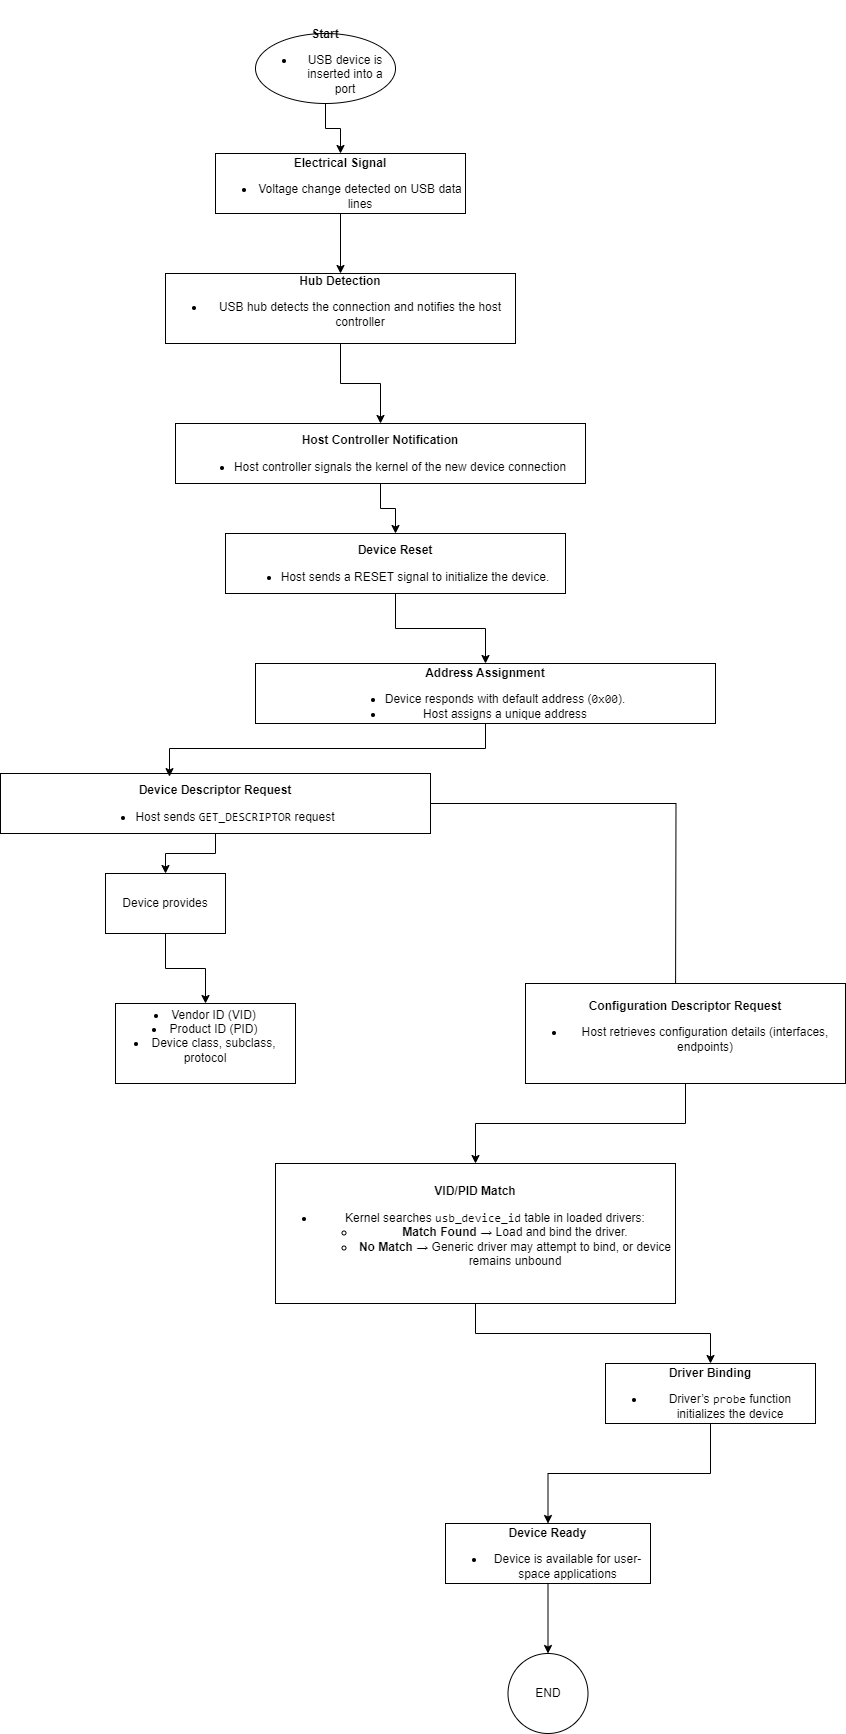

The diagram above was exported from draw.io. Its source (the exported page's mxGraphModel, read from the mxfile embedded in the PNG):
<mxGraphModel dx="1760" dy="1629" grid="1" gridSize="10" guides="1" tooltips="1" connect="1" arrows="1" fold="1" page="1" pageScale="1" pageWidth="850" pageHeight="1100" math="0" shadow="0">
  <root>
    <mxCell id="0" />
    <mxCell id="1" parent="0" />
    <mxCell id="nq4IlNe8czT-bY7iF2Sm-5" value="" style="edgeStyle=orthogonalEdgeStyle;rounded=0;orthogonalLoop=1;jettySize=auto;html=1;" parent="1" source="nq4IlNe8czT-bY7iF2Sm-2" target="nq4IlNe8czT-bY7iF2Sm-3" edge="1">
      <mxGeometry relative="1" as="geometry" />
    </mxCell>
    <mxCell id="nq4IlNe8czT-bY7iF2Sm-2" value="&#10;&lt;p&gt;&lt;strong&gt;Start&lt;/strong&gt;&lt;/p&gt;&lt;ul&gt;&lt;li&gt;USB device is inserted into a port&lt;/li&gt;&lt;/ul&gt;&#10;&#10;" style="ellipse;whiteSpace=wrap;html=1;" parent="1" vertex="1">
      <mxGeometry x="250" y="-10" width="140" height="70" as="geometry" />
    </mxCell>
    <mxCell id="nq4IlNe8czT-bY7iF2Sm-7" value="" style="edgeStyle=orthogonalEdgeStyle;rounded=0;orthogonalLoop=1;jettySize=auto;html=1;" parent="1" source="nq4IlNe8czT-bY7iF2Sm-3" target="nq4IlNe8czT-bY7iF2Sm-6" edge="1">
      <mxGeometry relative="1" as="geometry" />
    </mxCell>
    <mxCell id="nq4IlNe8czT-bY7iF2Sm-3" value="&lt;p&gt;&lt;strong&gt;Electrical Signal&lt;/strong&gt;&lt;/p&gt;&lt;ul&gt;&lt;li&gt;Voltage change detected on USB data lines&lt;/li&gt;&lt;/ul&gt;" style="rounded=0;whiteSpace=wrap;html=1;" parent="1" vertex="1">
      <mxGeometry x="210" y="110" width="250" height="60" as="geometry" />
    </mxCell>
    <mxCell id="nq4IlNe8czT-bY7iF2Sm-4" style="edgeStyle=orthogonalEdgeStyle;rounded=0;orthogonalLoop=1;jettySize=auto;html=1;exitX=0.5;exitY=1;exitDx=0;exitDy=0;" parent="1" source="nq4IlNe8czT-bY7iF2Sm-2" target="nq4IlNe8czT-bY7iF2Sm-2" edge="1">
      <mxGeometry relative="1" as="geometry" />
    </mxCell>
    <mxCell id="nq4IlNe8czT-bY7iF2Sm-9" value="" style="edgeStyle=orthogonalEdgeStyle;rounded=0;orthogonalLoop=1;jettySize=auto;html=1;" parent="1" source="nq4IlNe8czT-bY7iF2Sm-6" target="nq4IlNe8czT-bY7iF2Sm-8" edge="1">
      <mxGeometry relative="1" as="geometry" />
    </mxCell>
    <mxCell id="nq4IlNe8czT-bY7iF2Sm-6" value="&#10;&lt;p&gt;&lt;strong&gt;Hub Detection&lt;/strong&gt;&lt;/p&gt;&lt;ul&gt;&lt;li&gt;USB hub detects the connection and notifies the host controller&lt;/li&gt;&lt;/ul&gt;&#10;&#10;" style="rounded=0;whiteSpace=wrap;html=1;" parent="1" vertex="1">
      <mxGeometry x="160" y="230" width="350" height="70" as="geometry" />
    </mxCell>
    <mxCell id="nq4IlNe8czT-bY7iF2Sm-11" value="" style="edgeStyle=orthogonalEdgeStyle;rounded=0;orthogonalLoop=1;jettySize=auto;html=1;" parent="1" source="nq4IlNe8czT-bY7iF2Sm-8" target="nq4IlNe8czT-bY7iF2Sm-10" edge="1">
      <mxGeometry relative="1" as="geometry" />
    </mxCell>
    <mxCell id="nq4IlNe8czT-bY7iF2Sm-8" value="&lt;p&gt;&lt;strong&gt;Host Controller Notification&lt;/strong&gt;&lt;/p&gt;&lt;ul&gt;&lt;li&gt;Host controller signals the kernel of the new device connection&lt;/li&gt;&lt;/ul&gt;" style="rounded=0;whiteSpace=wrap;html=1;" parent="1" vertex="1">
      <mxGeometry x="170" y="380" width="410" height="60" as="geometry" />
    </mxCell>
    <mxCell id="nq4IlNe8czT-bY7iF2Sm-13" value="" style="edgeStyle=orthogonalEdgeStyle;rounded=0;orthogonalLoop=1;jettySize=auto;html=1;" parent="1" source="nq4IlNe8czT-bY7iF2Sm-10" target="nq4IlNe8czT-bY7iF2Sm-12" edge="1">
      <mxGeometry relative="1" as="geometry" />
    </mxCell>
    <mxCell id="nq4IlNe8czT-bY7iF2Sm-10" value="&lt;p&gt;&lt;strong&gt;Device Reset&lt;/strong&gt;&lt;/p&gt;&lt;ul&gt;&lt;li&gt;Host sends a RESET signal to initialize the device.&lt;/li&gt;&lt;/ul&gt;" style="rounded=0;whiteSpace=wrap;html=1;" parent="1" vertex="1">
      <mxGeometry x="220" y="490" width="340" height="60" as="geometry" />
    </mxCell>
    <mxCell id="nq4IlNe8czT-bY7iF2Sm-12" value="&lt;p&gt;&lt;strong&gt;Address Assignment&lt;/strong&gt;&lt;/p&gt;&lt;ul&gt;&lt;li&gt;Device responds with default address (&lt;code&gt;0x00&lt;/code&gt;).&lt;/li&gt;&lt;li&gt;Host assigns a unique address&lt;/li&gt;&lt;/ul&gt;" style="rounded=0;whiteSpace=wrap;html=1;" parent="1" vertex="1">
      <mxGeometry x="250" y="620" width="460" height="60" as="geometry" />
    </mxCell>
    <mxCell id="nq4IlNe8czT-bY7iF2Sm-17" style="edgeStyle=orthogonalEdgeStyle;rounded=0;orthogonalLoop=1;jettySize=auto;html=1;entryX=0.5;entryY=0;entryDx=0;entryDy=0;" parent="1" source="nq4IlNe8czT-bY7iF2Sm-14" target="nq4IlNe8czT-bY7iF2Sm-16" edge="1">
      <mxGeometry relative="1" as="geometry" />
    </mxCell>
    <mxCell id="nq4IlNe8czT-bY7iF2Sm-20" style="edgeStyle=orthogonalEdgeStyle;rounded=0;orthogonalLoop=1;jettySize=auto;html=1;" parent="1" source="nq4IlNe8czT-bY7iF2Sm-14" edge="1">
      <mxGeometry relative="1" as="geometry">
        <mxPoint x="670" y="980" as="targetPoint" />
      </mxGeometry>
    </mxCell>
    <mxCell id="nq4IlNe8czT-bY7iF2Sm-14" value="&lt;p&gt;&lt;strong&gt;Device Descriptor Request&lt;/strong&gt;&lt;/p&gt;&lt;ul&gt;&lt;li&gt;Host sends &lt;code&gt;GET_DESCRIPTOR&lt;/code&gt; request&lt;/li&gt;&lt;/ul&gt;" style="rounded=0;whiteSpace=wrap;html=1;" parent="1" vertex="1">
      <mxGeometry x="-5" y="730" width="430" height="60" as="geometry" />
    </mxCell>
    <mxCell id="nq4IlNe8czT-bY7iF2Sm-15" style="edgeStyle=orthogonalEdgeStyle;rounded=0;orthogonalLoop=1;jettySize=auto;html=1;entryX=0.393;entryY=0.052;entryDx=0;entryDy=0;entryPerimeter=0;" parent="1" source="nq4IlNe8czT-bY7iF2Sm-12" target="nq4IlNe8czT-bY7iF2Sm-14" edge="1">
      <mxGeometry relative="1" as="geometry" />
    </mxCell>
    <mxCell id="nq4IlNe8czT-bY7iF2Sm-19" value="" style="edgeStyle=orthogonalEdgeStyle;rounded=0;orthogonalLoop=1;jettySize=auto;html=1;" parent="1" source="nq4IlNe8czT-bY7iF2Sm-16" target="nq4IlNe8czT-bY7iF2Sm-18" edge="1">
      <mxGeometry relative="1" as="geometry" />
    </mxCell>
    <mxCell id="nq4IlNe8czT-bY7iF2Sm-16" value="Device provides" style="rounded=0;whiteSpace=wrap;html=1;" parent="1" vertex="1">
      <mxGeometry x="100" y="830" width="120" height="60" as="geometry" />
    </mxCell>
    <mxCell id="nq4IlNe8czT-bY7iF2Sm-18" value="&#10;&lt;li&gt;Vendor ID (VID)&lt;/li&gt;&lt;li&gt;Product ID (PID)&lt;/li&gt;&lt;li&gt;Device class, subclass, protocol&lt;/li&gt;&#10;&#10;" style="whiteSpace=wrap;html=1;rounded=0;" parent="1" vertex="1">
      <mxGeometry x="110" y="960" width="180" height="80" as="geometry" />
    </mxCell>
    <mxCell id="nq4IlNe8czT-bY7iF2Sm-23" value="" style="edgeStyle=orthogonalEdgeStyle;rounded=0;orthogonalLoop=1;jettySize=auto;html=1;" parent="1" source="nq4IlNe8czT-bY7iF2Sm-21" target="nq4IlNe8czT-bY7iF2Sm-22" edge="1">
      <mxGeometry relative="1" as="geometry" />
    </mxCell>
    <mxCell id="nq4IlNe8czT-bY7iF2Sm-21" value="&#10;&lt;p&gt;&lt;strong&gt;Configuration Descriptor Request&lt;/strong&gt;&lt;/p&gt;&lt;ul&gt;&lt;li&gt;Host retrieves configuration details (interfaces, endpoints)&lt;/li&gt;&lt;/ul&gt;&#10;&#10;" style="rounded=0;whiteSpace=wrap;html=1;" parent="1" vertex="1">
      <mxGeometry x="520" y="940" width="320" height="100" as="geometry" />
    </mxCell>
    <mxCell id="nq4IlNe8czT-bY7iF2Sm-25" value="" style="edgeStyle=orthogonalEdgeStyle;rounded=0;orthogonalLoop=1;jettySize=auto;html=1;" parent="1" source="nq4IlNe8czT-bY7iF2Sm-22" target="nq4IlNe8czT-bY7iF2Sm-24" edge="1">
      <mxGeometry relative="1" as="geometry" />
    </mxCell>
    <mxCell id="nq4IlNe8czT-bY7iF2Sm-22" value="&#10;&lt;p&gt;&lt;strong&gt;VID/PID Match&lt;/strong&gt;&lt;/p&gt;&lt;ul&gt;&lt;li&gt;Kernel searches &lt;code&gt;usb_device_id&lt;/code&gt; table in loaded drivers:&lt;ul&gt;&lt;li&gt;&lt;strong&gt;Match Found&lt;/strong&gt; → Load and bind the driver.&lt;/li&gt;&lt;li&gt;&lt;strong&gt;No Match&lt;/strong&gt; → Generic driver may attempt to bind, or device remains unbound&lt;/li&gt;&lt;/ul&gt;&lt;/li&gt;&lt;/ul&gt;&#10;&#10;" style="whiteSpace=wrap;html=1;rounded=0;" parent="1" vertex="1">
      <mxGeometry x="270" y="1120" width="400" height="140" as="geometry" />
    </mxCell>
    <mxCell id="nq4IlNe8czT-bY7iF2Sm-27" value="" style="edgeStyle=orthogonalEdgeStyle;rounded=0;orthogonalLoop=1;jettySize=auto;html=1;" parent="1" source="nq4IlNe8czT-bY7iF2Sm-24" target="nq4IlNe8czT-bY7iF2Sm-26" edge="1">
      <mxGeometry relative="1" as="geometry" />
    </mxCell>
    <mxCell id="nq4IlNe8czT-bY7iF2Sm-24" value="&lt;p&gt;&lt;strong&gt;Driver Binding&lt;/strong&gt;&lt;/p&gt;&lt;ul&gt;&lt;li&gt;Driver’s &lt;code&gt;probe&lt;/code&gt; function initializes the device&lt;/li&gt;&lt;/ul&gt;" style="whiteSpace=wrap;html=1;rounded=0;" parent="1" vertex="1">
      <mxGeometry x="600" y="1320" width="210" height="60" as="geometry" />
    </mxCell>
    <mxCell id="nq4IlNe8czT-bY7iF2Sm-29" value="" style="edgeStyle=orthogonalEdgeStyle;rounded=0;orthogonalLoop=1;jettySize=auto;html=1;" parent="1" source="nq4IlNe8czT-bY7iF2Sm-26" target="nq4IlNe8czT-bY7iF2Sm-28" edge="1">
      <mxGeometry relative="1" as="geometry" />
    </mxCell>
    <mxCell id="nq4IlNe8czT-bY7iF2Sm-26" value="&lt;p&gt;&lt;strong&gt;Device Ready&lt;/strong&gt;&lt;/p&gt;&lt;ul&gt;&lt;li&gt;Device is available for user-space applications&lt;/li&gt;&lt;/ul&gt;" style="whiteSpace=wrap;html=1;rounded=0;" parent="1" vertex="1">
      <mxGeometry x="440" y="1480" width="205" height="60" as="geometry" />
    </mxCell>
    <mxCell id="nq4IlNe8czT-bY7iF2Sm-28" value="END" style="ellipse;whiteSpace=wrap;html=1;rounded=0;" parent="1" vertex="1">
      <mxGeometry x="502.5" y="1610" width="80" height="80" as="geometry" />
    </mxCell>
  </root>
</mxGraphModel>